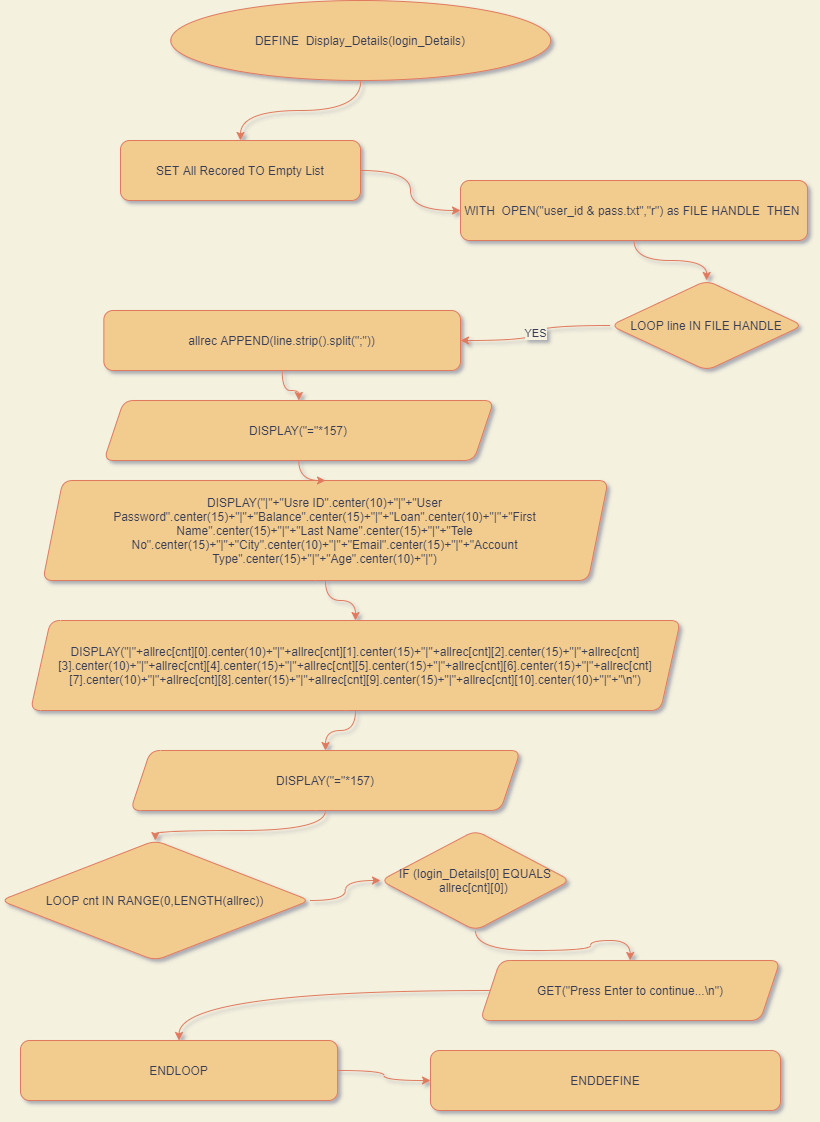

The diagram above was exported from draw.io. Its source (the exported page's mxGraphModel, read from the mxfile embedded in the PNG):
<mxGraphModel dx="1730" dy="-24571" grid="1" gridSize="10" guides="1" tooltips="1" connect="1" arrows="1" fold="1" page="1" pageScale="1" pageWidth="827" pageHeight="1169" background="#F4F1DE" math="0" shadow="1">
  <root>
    <mxCell id="WIyWlLk6GJQsqaUBKTNV-0" />
    <mxCell id="WIyWlLk6GJQsqaUBKTNV-1" parent="WIyWlLk6GJQsqaUBKTNV-0" />
    <mxCell id="FGlp42qddq_33DqMW2ed-0" style="edgeStyle=orthogonalEdgeStyle;orthogonalLoop=1;jettySize=auto;html=1;strokeColor=#E07A5F;fontColor=#393C56;curved=1;labelBackgroundColor=#F4F1DE;" edge="1" parent="WIyWlLk6GJQsqaUBKTNV-1" source="FGlp42qddq_33DqMW2ed-22" target="FGlp42qddq_33DqMW2ed-4">
      <mxGeometry relative="1" as="geometry" />
    </mxCell>
    <mxCell id="FGlp42qddq_33DqMW2ed-1" style="edgeStyle=orthogonalEdgeStyle;orthogonalLoop=1;jettySize=auto;html=1;strokeColor=#E07A5F;fontColor=#393C56;curved=1;labelBackgroundColor=#F4F1DE;" edge="1" parent="WIyWlLk6GJQsqaUBKTNV-1" source="FGlp42qddq_33DqMW2ed-2" target="FGlp42qddq_33DqMW2ed-6">
      <mxGeometry relative="1" as="geometry" />
    </mxCell>
    <mxCell id="FGlp42qddq_33DqMW2ed-2" value="WITH&amp;nbsp; OPEN(&quot;user_id &amp;amp; pass.txt&quot;,&quot;r&quot;) as FILE HANDLE&amp;nbsp; THEN&amp;nbsp;" style="whiteSpace=wrap;html=1;fillColor=#F2CC8F;strokeColor=#E07A5F;fontColor=#393C56;rounded=1;" vertex="1" parent="WIyWlLk6GJQsqaUBKTNV-1">
      <mxGeometry x="460" y="25920" width="347.1" height="60" as="geometry" />
    </mxCell>
    <mxCell id="FGlp42qddq_33DqMW2ed-3" style="edgeStyle=orthogonalEdgeStyle;orthogonalLoop=1;jettySize=auto;html=1;strokeColor=#E07A5F;fontColor=#393C56;curved=1;labelBackgroundColor=#F4F1DE;" edge="1" parent="WIyWlLk6GJQsqaUBKTNV-1" source="FGlp42qddq_33DqMW2ed-4" target="FGlp42qddq_33DqMW2ed-2">
      <mxGeometry relative="1" as="geometry" />
    </mxCell>
    <mxCell id="FGlp42qddq_33DqMW2ed-4" value="SET All Recored TO Empty List" style="whiteSpace=wrap;html=1;fillColor=#F2CC8F;strokeColor=#E07A5F;fontColor=#393C56;rounded=1;" vertex="1" parent="WIyWlLk6GJQsqaUBKTNV-1">
      <mxGeometry x="120" y="25880" width="240" height="60" as="geometry" />
    </mxCell>
    <mxCell id="FGlp42qddq_33DqMW2ed-5" value="YES" style="edgeStyle=orthogonalEdgeStyle;orthogonalLoop=1;jettySize=auto;html=1;strokeColor=#E07A5F;fontColor=#393C56;curved=1;labelBackgroundColor=#F4F1DE;" edge="1" parent="WIyWlLk6GJQsqaUBKTNV-1" source="FGlp42qddq_33DqMW2ed-6" target="FGlp42qddq_33DqMW2ed-8">
      <mxGeometry relative="1" as="geometry" />
    </mxCell>
    <mxCell id="FGlp42qddq_33DqMW2ed-6" value="LOOP line IN FILE HANDLE" style="rhombus;whiteSpace=wrap;html=1;fillColor=#F2CC8F;strokeColor=#E07A5F;fontColor=#393C56;rounded=1;" vertex="1" parent="WIyWlLk6GJQsqaUBKTNV-1">
      <mxGeometry x="610" y="26020" width="192.34" height="90" as="geometry" />
    </mxCell>
    <mxCell id="FGlp42qddq_33DqMW2ed-7" style="edgeStyle=orthogonalEdgeStyle;orthogonalLoop=1;jettySize=auto;html=1;strokeColor=#E07A5F;fontColor=#393C56;curved=1;labelBackgroundColor=#F4F1DE;" edge="1" parent="WIyWlLk6GJQsqaUBKTNV-1" source="FGlp42qddq_33DqMW2ed-8" target="FGlp42qddq_33DqMW2ed-14">
      <mxGeometry relative="1" as="geometry" />
    </mxCell>
    <mxCell id="FGlp42qddq_33DqMW2ed-8" value="allrec APPEND(line.strip().split(&quot;;&quot;))" style="whiteSpace=wrap;html=1;fillColor=#F2CC8F;strokeColor=#E07A5F;fontColor=#393C56;rounded=1;" vertex="1" parent="WIyWlLk6GJQsqaUBKTNV-1">
      <mxGeometry x="103.37" y="26050" width="356.63" height="60" as="geometry" />
    </mxCell>
    <mxCell id="FGlp42qddq_33DqMW2ed-9" style="edgeStyle=orthogonalEdgeStyle;orthogonalLoop=1;jettySize=auto;html=1;strokeColor=#E07A5F;fontColor=#393C56;curved=1;labelBackgroundColor=#F4F1DE;" edge="1" parent="WIyWlLk6GJQsqaUBKTNV-1" source="FGlp42qddq_33DqMW2ed-10" target="FGlp42qddq_33DqMW2ed-16">
      <mxGeometry relative="1" as="geometry" />
    </mxCell>
    <mxCell id="FGlp42qddq_33DqMW2ed-10" value="DISPLAY(&quot;=&quot;*157)" style="shape=parallelogram;perimeter=parallelogramPerimeter;whiteSpace=wrap;html=1;fixedSize=1;fillColor=#F2CC8F;strokeColor=#E07A5F;fontColor=#393C56;rounded=1;" vertex="1" parent="WIyWlLk6GJQsqaUBKTNV-1">
      <mxGeometry x="129.99999999999997" y="26490" width="390" height="60" as="geometry" />
    </mxCell>
    <mxCell id="FGlp42qddq_33DqMW2ed-11" value="" style="edgeStyle=orthogonalEdgeStyle;sketch=0;orthogonalLoop=1;jettySize=auto;html=1;fontColor=#393C56;strokeColor=#E07A5F;fillColor=#F2CC8F;curved=1;labelBackgroundColor=#F4F1DE;" edge="1" parent="WIyWlLk6GJQsqaUBKTNV-1" source="FGlp42qddq_33DqMW2ed-12" target="FGlp42qddq_33DqMW2ed-24">
      <mxGeometry relative="1" as="geometry" />
    </mxCell>
    <mxCell id="FGlp42qddq_33DqMW2ed-12" value="DISPLAY(&quot;|&quot;+&quot;Usre ID&quot;.center(10)+&quot;|&quot;+&quot;User Password&quot;.center(15)+&quot;|&quot;+&quot;Balance&quot;.center(15)+&quot;|&quot;+&quot;Loan&quot;.center(10)+&quot;|&quot;+&quot;First Name&quot;.center(15)+&quot;|&quot;+&quot;Last Name&quot;.center(15)+&quot;|&quot;+&quot;Tele No&quot;.center(15)+&quot;|&quot;+&quot;City&quot;.center(10)+&quot;|&quot;+&quot;Email&quot;.center(15)+&quot;|&quot;+&quot;Account Type&quot;.center(15)+&quot;|&quot;+&quot;Age&quot;.center(10)+&quot;|&quot;)" style="shape=parallelogram;perimeter=parallelogramPerimeter;whiteSpace=wrap;html=1;fixedSize=1;fillColor=#F2CC8F;strokeColor=#E07A5F;fontColor=#393C56;rounded=1;" vertex="1" parent="WIyWlLk6GJQsqaUBKTNV-1">
      <mxGeometry x="42.36" y="26220" width="565.28" height="100" as="geometry" />
    </mxCell>
    <mxCell id="FGlp42qddq_33DqMW2ed-13" style="edgeStyle=orthogonalEdgeStyle;orthogonalLoop=1;jettySize=auto;html=1;strokeColor=#E07A5F;fontColor=#393C56;curved=1;labelBackgroundColor=#F4F1DE;" edge="1" parent="WIyWlLk6GJQsqaUBKTNV-1" source="FGlp42qddq_33DqMW2ed-14" target="FGlp42qddq_33DqMW2ed-12">
      <mxGeometry relative="1" as="geometry" />
    </mxCell>
    <mxCell id="FGlp42qddq_33DqMW2ed-14" value="DISPLAY(&quot;=&quot;*157)" style="shape=parallelogram;perimeter=parallelogramPerimeter;whiteSpace=wrap;html=1;fixedSize=1;fillColor=#F2CC8F;strokeColor=#E07A5F;fontColor=#393C56;rounded=1;" vertex="1" parent="WIyWlLk6GJQsqaUBKTNV-1">
      <mxGeometry x="103.37" y="26140" width="390" height="60" as="geometry" />
    </mxCell>
    <mxCell id="FGlp42qddq_33DqMW2ed-27" style="edgeStyle=orthogonalEdgeStyle;orthogonalLoop=1;jettySize=auto;html=1;curved=1;labelBackgroundColor=#F4F1DE;strokeColor=#E07A5F;fontColor=#393C56;" edge="1" parent="WIyWlLk6GJQsqaUBKTNV-1" source="FGlp42qddq_33DqMW2ed-16" target="FGlp42qddq_33DqMW2ed-25">
      <mxGeometry relative="1" as="geometry" />
    </mxCell>
    <mxCell id="FGlp42qddq_33DqMW2ed-16" value="LOOP cnt IN RANGE(0,LENGTH(allrec))" style="rhombus;whiteSpace=wrap;html=1;fillColor=#F2CC8F;strokeColor=#E07A5F;fontColor=#393C56;rounded=1;" vertex="1" parent="WIyWlLk6GJQsqaUBKTNV-1">
      <mxGeometry x="1.4210854715202004e-14" y="26580" width="309.45" height="120" as="geometry" />
    </mxCell>
    <mxCell id="FGlp42qddq_33DqMW2ed-17" style="edgeStyle=orthogonalEdgeStyle;orthogonalLoop=1;jettySize=auto;html=1;strokeColor=#E07A5F;fontColor=#393C56;curved=1;labelBackgroundColor=#F4F1DE;" edge="1" parent="WIyWlLk6GJQsqaUBKTNV-1" source="FGlp42qddq_33DqMW2ed-18" target="FGlp42qddq_33DqMW2ed-20">
      <mxGeometry relative="1" as="geometry" />
    </mxCell>
    <mxCell id="FGlp42qddq_33DqMW2ed-18" value="GET(&quot;Press Enter to continue...\n&quot;)" style="shape=parallelogram;perimeter=parallelogramPerimeter;whiteSpace=wrap;html=1;fixedSize=1;fillColor=#F2CC8F;strokeColor=#E07A5F;fontColor=#393C56;rounded=1;" vertex="1" parent="WIyWlLk6GJQsqaUBKTNV-1">
      <mxGeometry x="479.73" y="26700" width="300" height="60" as="geometry" />
    </mxCell>
    <mxCell id="FGlp42qddq_33DqMW2ed-19" style="edgeStyle=orthogonalEdgeStyle;orthogonalLoop=1;jettySize=auto;html=1;strokeColor=#E07A5F;fontColor=#393C56;curved=1;labelBackgroundColor=#F4F1DE;" edge="1" parent="WIyWlLk6GJQsqaUBKTNV-1" source="FGlp42qddq_33DqMW2ed-20" target="FGlp42qddq_33DqMW2ed-21">
      <mxGeometry relative="1" as="geometry" />
    </mxCell>
    <mxCell id="FGlp42qddq_33DqMW2ed-20" value="ENDLOOP" style="whiteSpace=wrap;html=1;fillColor=#F2CC8F;strokeColor=#E07A5F;fontColor=#393C56;rounded=1;" vertex="1" parent="WIyWlLk6GJQsqaUBKTNV-1">
      <mxGeometry x="20" y="26780" width="317.11" height="60" as="geometry" />
    </mxCell>
    <mxCell id="FGlp42qddq_33DqMW2ed-21" value="ENDDEFINE" style="whiteSpace=wrap;html=1;fillColor=#F2CC8F;strokeColor=#E07A5F;fontColor=#393C56;rounded=1;" vertex="1" parent="WIyWlLk6GJQsqaUBKTNV-1">
      <mxGeometry x="430" y="26790" width="350" height="60" as="geometry" />
    </mxCell>
    <mxCell id="FGlp42qddq_33DqMW2ed-22" value="DEFINE&amp;nbsp; Display_Details(login_Details)" style="ellipse;whiteSpace=wrap;html=1;fillColor=#F2CC8F;strokeColor=#E07A5F;fontColor=#393C56;rounded=1;" vertex="1" parent="WIyWlLk6GJQsqaUBKTNV-1">
      <mxGeometry x="170.28" y="25740" width="380" height="80" as="geometry" />
    </mxCell>
    <mxCell id="FGlp42qddq_33DqMW2ed-23" style="edgeStyle=orthogonalEdgeStyle;sketch=0;orthogonalLoop=1;jettySize=auto;html=1;fontColor=#393C56;strokeColor=#E07A5F;fillColor=#F2CC8F;curved=1;labelBackgroundColor=#F4F1DE;" edge="1" parent="WIyWlLk6GJQsqaUBKTNV-1" source="FGlp42qddq_33DqMW2ed-24" target="FGlp42qddq_33DqMW2ed-10">
      <mxGeometry relative="1" as="geometry" />
    </mxCell>
    <mxCell id="FGlp42qddq_33DqMW2ed-24" value="DISPLAY(&quot;|&quot;+allrec[cnt][0].center(10)+&quot;|&quot;+allrec[cnt][1].center(15)+&quot;|&quot;+allrec[cnt][2].center(15)+&quot;|&quot;+allrec[cnt][3].center(10)+&quot;|&quot;+allrec[cnt][4].center(15)+&quot;|&quot;+allrec[cnt][5].center(15)+&quot;|&quot;+allrec[cnt][6].center(15)+&quot;|&quot;+allrec[cnt][7].center(10)+&quot;|&quot;+allrec[cnt][8].center(15)+&quot;|&quot;+allrec[cnt][9].center(15)+&quot;|&quot;+allrec[cnt][10].center(10)+&quot;|&quot;+&quot;\n&quot;)" style="shape=parallelogram;perimeter=parallelogramPerimeter;whiteSpace=wrap;html=1;fixedSize=1;fillColor=#F2CC8F;strokeColor=#E07A5F;fontColor=#393C56;rounded=1;" vertex="1" parent="WIyWlLk6GJQsqaUBKTNV-1">
      <mxGeometry x="30" y="26360" width="650" height="90" as="geometry" />
    </mxCell>
    <mxCell id="FGlp42qddq_33DqMW2ed-26" style="edgeStyle=orthogonalEdgeStyle;orthogonalLoop=1;jettySize=auto;html=1;entryX=0.5;entryY=0;entryDx=0;entryDy=0;curved=1;labelBackgroundColor=#F4F1DE;strokeColor=#E07A5F;fontColor=#393C56;" edge="1" parent="WIyWlLk6GJQsqaUBKTNV-1" source="FGlp42qddq_33DqMW2ed-25" target="FGlp42qddq_33DqMW2ed-18">
      <mxGeometry relative="1" as="geometry" />
    </mxCell>
    <mxCell id="FGlp42qddq_33DqMW2ed-25" value="IF (login_Details[0] EQUALS allrec[cnt][0])&amp;nbsp;" style="rhombus;whiteSpace=wrap;html=1;rounded=1;fillColor=#F2CC8F;strokeColor=#E07A5F;fontColor=#393C56;" vertex="1" parent="WIyWlLk6GJQsqaUBKTNV-1">
      <mxGeometry x="380" y="26570" width="190" height="100" as="geometry" />
    </mxCell>
  </root>
</mxGraphModel>